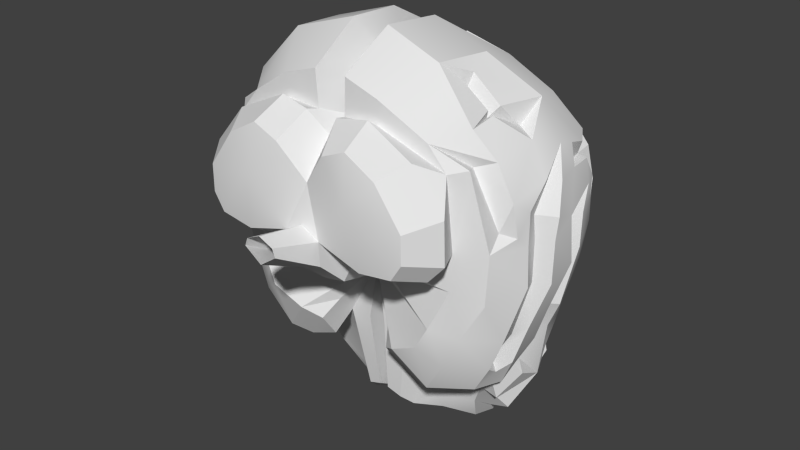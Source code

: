 # Source: LowPolyBrain.blend  (saved by Blender 2.65.0; exported with 4.5.12 LTS)
import bpy
from mathutils import Matrix  # noqa: F401  (used for matrix-valued properties, if any)

bpy.ops.wm.read_factory_settings(use_empty=True)
scene = bpy.context.scene
scene.name = 'Scene'

# ---- collections
col_collection_1 = bpy.data.collections.new('Collection 1'); scene.collection.children.link(col_collection_1)

# ---- node groups
ng_auto_smooth = bpy.data.node_groups.new('Auto Smooth', 'GeometryNodeTree')
_s = ng_auto_smooth.interface.new_socket(name='Geometry', in_out='OUTPUT', socket_type='NodeSocketGeometry')
_s = ng_auto_smooth.interface.new_socket(name='Geometry', in_out='INPUT', socket_type='NodeSocketGeometry')
_s = ng_auto_smooth.interface.new_socket(name='Angle', in_out='INPUT', socket_type='NodeSocketFloat')
_s.subtype = 'ANGLE'
_s.min_value = 0.0
_s.max_value = 3.142
ng_auto_smooth.is_modifier = True
_N = ng_auto_smooth.nodes; _L = ng_auto_smooth.links
n0 = _N.new('NodeGroupOutput'); n0.name = 'Group Output'; n0.location = (480, -100)
n1 = _N.new('NodeGroupInput'); n1.name = 'Group Input'; n1.location = (-420, -300)
n2 = _N.new('NodeGroupInput'); n2.name = 'Group Input.001'; n2.location = (-60, -100)
n3 = _N.new('GeometryNodeSetShadeSmooth'); n3.name = 'Set Shade Smooth'; n3.location = (120, -100)
n3.domain = 'EDGE'
n4 = _N.new('GeometryNodeSetShadeSmooth'); n4.name = 'Set Shade Smooth.001'; n4.location = (300, -100)
n5 = _N.new('GeometryNodeInputMeshEdgeAngle'); n5.name = 'Edge Angle'; n5.location = (-420, -220)
n6 = _N.new('GeometryNodeInputEdgeSmooth'); n6.name = 'Is Edge Smooth'; n6.location = (-60, -160)
n7 = _N.new('GeometryNodeInputShadeSmooth'); n7.name = 'Is Face Smooth'; n7.location = (-240, -340)
n8 = _N.new('FunctionNodeBooleanMath'); n8.name = 'Boolean Math'; n8.location = (-60, -220)
n9 = _N.new('FunctionNodeCompare'); n9.name = 'Compare'; n9.location = (-240, -180)
n9.operation = 'LESS_EQUAL'
_L.new(n5.outputs[0], n9.inputs[0])
_L.new(n4.outputs[0], n0.inputs[0])
_L.new(n1.outputs[1], n9.inputs[1])
_L.new(n9.outputs[0], n8.inputs[0])
_L.new(n7.outputs[0], n8.inputs[1])
_L.new(n2.outputs[0], n3.inputs[0])
_L.new(n6.outputs[0], n3.inputs[1])
_L.new(n3.outputs[0], n4.inputs[0])
_L.new(n8.outputs[0], n3.inputs[2])
n0.is_active_output = True

# ---- world
world_world = bpy.data.worlds.new('World'); scene.world = world_world
world_world.color = (0.05088, 0.05088, 0.05088)
world_world.use_sun_shadow = False
world_world.sun_shadow_jitter_overblur = 0.0
world_world.cycles.sampling_method = 'MANUAL'
world_world.cycles.sample_map_resolution = 256

# ---- meshes
me_plane = bpy.data.meshes.new('Plane')
me_plane.from_pydata([(0.06651, 0.01956, 0.009515), (0.06742, 0.02042, -0.008666), (0.06803, 0.007627, 0.005273), (0.06764, 0.007784, -0.0117), (0.05546, 0.0215, 0.006962), (0.05786, 0.02308, -0.008901), (0.0621, 0.004339, 0.00449), (0.0621, 0.004195, -0.01114), (0.06206, 0.0155, -0.02771), (0.06222, 0.003759, -0.02924), (0.05579, 0.01716, -0.02771), (0.05775, 1.372e-05, -0.03185), (0.05731, 0.0158, -0.04148), (0.05764, 0.001635, -0.0445), (0.0514, 0.01857, -0.04072), (0.05158, -0.002297, -0.04317), (0.05385, 0.01076, -0.04959), (0.05301, -0.001622, -0.04882), (0.04883, 0.01234, -0.05135), (0.05156, 0.00457, -0.0569), (0.05192, 0.01773, -0.06023), (0.06441, 0.03093, 0.0059), (0.06441, 0.03043, -0.007596), (0.06113, 0.02546, -0.03019), (0.05624, 0.02616, -0.04137), (0.05034, 0.01743, -0.05409), (0.06307, -0.0008807, 0.004925), (0.0646, -0.002112, -0.009839), (0.05903, -0.006566, -0.03126), (0.05443, -0.007841, -0.04416), (0.05775, -0.01534, 0.005578), (0.057, -0.01594, -0.01397), (0.0487, -0.01878, -0.02926), (0.04277, -0.01993, -0.04175), (0.03377, -0.01688, -0.05608), (0.04788, -0.007034, -0.05582), (0.0395, -0.000803, -0.06294), (0.04507, 0.006791, -0.05853), (0.02685, -0.01234, -0.05972), (0.03162, 0.0009934, -0.06223), (0.002317, 0.02963, -0.08148), (0.002317, 0.02099, -0.08659), (0.002317, 0.02133, -0.05318), (0.003889, 0.01351, -0.07881), (0.007691, 0.01511, -0.08962), (0.009636, 0.005829, -0.08694), (0.008937, 0.02838, -0.09013), (0.008937, 0.02103, -0.09383), (0.01918, 0.01453, -0.08739), (0.01796, 0.02838, -0.09047), (0.02078, 0.02221, -0.09301), (0.02905, 0.0211, -0.08862), (0.03356, 0.02678, -0.09001), (0.03707, 0.01982, -0.08251), (0.02301, 0.03288, -0.08673), (0.03522, 0.02823, -0.07999), (0.03064, 0.01886, -0.0899), (0.03415, 0.01284, -0.07829), (0.0193, 0.01213, -0.08737), (0.01867, 0.009838, -0.08133), (0.0445, 0.03043, -0.07538), (0.04416, 0.02106, -0.08114), (0.04124, 0.01408, -0.0721), (0.03849, 0.01037, -0.06826), (0.02301, 0.01051, -0.069), (0.007694, -0.00026, -0.08114), (0.01702, 0.002947, -0.05921), (0.003181, 0.009671, -0.08582), (0.01317, -0.004002, -0.04728), (0.04544, 0.01082, -0.07045), (0.05045, 0.03066, -0.06741), (0.01745, -0.009335, -0.05736), (0.00198, -0.001043, -0.07877), (0.003523, -0.00469, -0.04662), (0.002824, 0.01094, -0.06839), (0.004025, 0.003179, -0.04464), (0.06195, 0.03919, 0.007188), (0.06085, 0.0419, -0.002455), (0.05612, 0.03771, -0.03192), (0.05267, 0.03884, -0.04401), (0.05929, 0.03994, -0.01855), (0.04778, 0.05638, -0.001511), (0.04334, 0.05739, -0.01357), (0.04473, 0.05142, -0.03336), (0.04629, 0.05447, -0.02367), (0.04202, 0.05593, -0.01494), (0.03463, 0.0665, 0.003699), (0.0302, 0.06869, -0.008363), (0.02487, 0.0732, -0.02586), (0.02929, 0.07076, -0.01415), (0.02769, 0.06537, -0.01108), (0.04515, 0.04424, -0.03561), (0.0475, 0.04676, -0.04638), (0.0348, 0.06472, -0.02788), (0.04648, 0.05004, -0.03807), (0.02971, 0.06934, -0.03104), (0.04303, 0.04725, -0.06218), (0.03401, 0.06184, -0.05), (0.04302, 0.04988, -0.049), (0.04465, 0.04237, -0.05476), (0.04323, 0.04554, -0.04682), (0.04394, 0.03535, -0.07499), (0.04856, 0.03949, -0.06244), (0.04555, 0.03414, -0.05636), (0.05226, 0.03225, -0.05485), (0.0484, 0.03492, -0.06522), (0.03829, 0.04856, -0.07137), (0.04373, 0.03894, -0.07303), (0.002071, 0.04028, -0.08355), (0.008945, 0.036, -0.0922), (0.01798, 0.03582, -0.09248), (0.02362, 0.03894, -0.08637), (0.02789, 0.03707, -0.08822), (0.03738, 0.03366, -0.08376), (0.03152, 0.04616, -0.07234), (0.0279, 0.04419, -0.08404), (0.03575, 0.04543, -0.07698), (0.02417, 0.04353, -0.08098), (0.02968, 0.05799, -0.06622), (0.02459, 0.05403, -0.0644), (0.02848, 0.06333, -0.02874), (0.02434, 0.06459, -0.04716), (0.02924, 0.06523, -0.05235), (0.02367, 0.06039, -0.0696), (0.02463, 0.07121, -0.04657), (0.03098, 0.05209, -0.07399), (0.02354, 0.05007, -0.08142), (0.01018, 0.04618, -0.08887), (0.01921, 0.046, -0.08915), (0.009618, 0.06158, -0.07806), (0.008347, 0.0764, -0.04786), (0.02324, 0.07456, -0.02892), (0.02201, 0.06855, -0.02661), (0.01083, 0.07821, -0.02834), (0.01653, 0.07526, -0.007269), (0.01236, 0.07853, -0.01619), (0.01501, 0.06958, -0.01001), (0.02195, 0.07158, 0.007901), (0.01751, 0.07624, 0.0007116), (0.04755, 0.05291, -0.0005894), (0.0344, 0.06303, 0.00462), (0.02348, 0.06651, 0.008728), (0.008299, 0.07681, 0.004124), (0.005097, 0.07399, 0.003561), (0.01043, 0.07319, 0.01669), (0.009989, 0.07608, 0.009606), (0.01752, 0.06469, 0.02085), (0.002721, 0.05682, -0.0745), (0.001216, 0.07387, -0.04653), (0.001967, 0.07784, -0.02915), (0.00251, 0.07798, -0.01367), (0.01133, 0.07941, -0.008638), (0.003115, 0.07683, 0.001802), (0.00334, 0.07207, 0.02302), (0.002903, 0.07495, 0.01126), (0.002276, 0.02778, -0.05388), (0.0347, 0.06646, 0.008618), (0.005079, 0.06162, 0.00438), (0.002411, 0.03989, -0.04347), (0.0268, 0.06959, 0.01132), (0.002405, 0.04575, -0.01822), (0.05254, 0.05348, 0.004123), (0.002013, 0.06179, 0.003159), (0.0165, 0.0668, 0.03152), (0.02993, 0.05981, 0.02898), (0.005304, 0.06686, 0.03092), (0.05654, 0.04452, 0.02468), (0.0348, 0.0645, 0.0196), (0.05817, 0.0468, 0.01151), (0.02609, 0.06771, 0.01999), (0.04676, 0.05768, 0.01556), (0.05616, 0.03821, 0.02342), (0.05776, 0.04277, 0.01174), (0.01994, 0.04973, 0.04753), (0.02758, 0.04444, 0.04053), (0.004734, 0.05287, 0.04688), (0.04632, 0.05257, 0.0275), (0.03123, 0.05371, 0.02983), (0.03307, 0.0556, 0.03284), (0.03767, 0.04384, 0.04295), (0.03126, 0.0471, 0.04338), (0.04969, 0.0452, 0.02767), (0.03997, 0.03901, 0.04361), (0.05405, 0.04391, 0.03041), (0.04356, 0.03974, 0.04309), (0.05876, 0.03635, 0.02933), (0.05124, 0.02062, 0.04848), (0.06017, 0.03776, 0.02298), (0.06094, 0.04138, 0.01545), (0.05823, 0.03081, 0.02414), (0.0637, 0.03429, 0.01546), (0.06237, 0.02615, 0.02406), (0.05983, 0.02761, 0.03203), (0.05735, 0.006671, 0.03878), (0.06806, 0.009177, 0.01331), (0.06179, 0.003458, 0.01456), (0.06322, -0.001072, 0.01759), (0.06529, 0.01389, 0.02424), (0.06185, 0.009773, 0.02394), (0.0639, 0.006179, 0.02641), (0.06031, 0.01951, 0.03454), (0.04673, -0.02065, 0.004603), (0.04501, -0.01938, -0.01114), (0.03889, -0.02353, -0.02611), (0.03417, -0.02449, -0.03508), (0.02227, -0.02268, -0.04142), (0.0158, -0.01813, -0.04582), (0.05094, -0.01816, 0.03456), (0.04583, -0.02346, 0.03358), (0.05723, -0.009879, 0.01135), (0.04773, -0.01211, 0.03283), (0.06167, -0.005526, 0.009062), (0.06109, -0.007966, 0.02207), (0.05456, -0.008324, 0.03508), (0.02666, 0.0367, 0.05362), (0.03295, 0.01394, 0.06168), (0.04743, 0.002202, 0.04944), (0.006318, 0.03899, 0.05747), (0.006089, 0.02935, 0.05251), (0.00759, 0.02977, 0.0617), (0.03582, 0.003218, 0.05799), (0.05017, 0.01007, 0.04095), (0.04377, -2.505e-05, 0.04493), (0.03543, 0.0003534, 0.05352), (0.04578, -0.002242, 0.0487), (0.04706, -0.01198, 0.04555), (0.04738, -0.001923, 0.04726), (0.0349, -0.002372, 0.05701), (0.03113, -0.009269, 0.06335), (0.03833, -0.0237, 0.04226), (0.0206, -0.027, 0.05349), (0.009122, 0.01642, 0.06896), (0.007534, -0.00639, 0.07056), (0.006577, -0.02671, 0.05795), (0.002706, 0.04181, 0.0007505), (0.01987, -0.02668, 0.04465), (0.005854, -0.02639, 0.04381), (0.002249, 0.06229, 0.005193), (0.003624, 0.03295, 0.01561), (0.003515, 0.02365, 0.04218), (-1.582e-06, 0.01049, 0.01449), (0.001573, 0.009193, 0.05741), (0.001573, -0.002022, 0.06088), (0.001576, -0.01361, 0.05169), (0.001574, -0.01628, 0.04017), (0.01196, -0.01233, -0.03859), (-1.863e-09, -0.004158, -0.02215), (0.011, -0.01192, -0.01802), (0.01672, -0.01938, -0.01073), (-9.201e-07, 0.02133, -0.05318), (2.287e-06, 0.003179, -0.04464), (-9.984e-07, 0.02778, -0.05388), (-7.451e-07, 0.03989, -0.04347), (-7.525e-07, 0.04575, -0.01822), (-1.862e-07, 0.04181, 0.0007505), (1.536e-06, 0.03295, 0.01561), (0.05177, -0.03129, 0.00577), (0.03816, -0.03143, 0.03794), (0.01893, -0.02989, 0.04698), (0.006644, -0.03129, 0.04507), (3.208e-18, -0.03128, -0.01683), (0.008316, -0.03128, -0.01512), (0.02637, -0.03129, -0.007016), (0.05136, -0.03143, 0.02233), (0.04496, -0.03129, -0.00197), (0.01364, -0.03128, -0.003825), (0.04312, -0.04256, 0.00802), (0.03227, -0.04256, 0.0337), (0.02019, -0.04254, 0.0405), (0.01017, -0.04258, 0.03625), (-4.657e-10, -0.04256, -0.007581), (0.007962, -0.04256, -0.00463), (0.02535, -0.04256, -0.0008408), (0.04302, -0.04256, 0.01882), (0.03886, -0.04256, 0.001248), (0.007502, -0.04256, 0.004578), (0.02211, -0.04607, 0.02288), (2.924e-06, -0.02779, 0.03656), (2.47e-06, -0.03926, 0.02301), (1.164e-10, -0.06185, 0.001569), (0.006896, -0.06185, 0.006412), (0.005707, -0.06185, 0.009557), (1.125e-06, -0.04256, 0.008575), (-1.124e-06, -0.06185, 0.01208)], [], [(41, 43, 42), (0, 1, 4), (3, 2, 7), (5, 1, 8), (3, 7, 9), (1, 3, 8), (8, 9, 12), (10, 8, 12), (9, 11, 15), (14, 12, 16), (12, 13, 16), (16, 13, 19), (18, 16, 19), (15, 17, 13), (14, 18, 25), (5, 10, 23), (10, 14, 24), (4, 5, 22), (7, 6, 26), (11, 7, 27), (15, 11, 28), (27, 26, 30), (28, 27, 31), (29, 28, 32), (35, 34, 36), (29, 33, 35), (35, 19, 17), (33, 34, 35), (62, 69, 63, 57), (69, 37, 63), (19, 35, 36), (39, 36, 38), (29, 17, 15), (1, 5, 4), (2, 6, 7), (10, 5, 8), (7, 11, 9), (3, 9, 8), (9, 13, 12), (14, 10, 12), (13, 9, 15), (18, 14, 16), (25, 18, 20), (24, 14, 25), (22, 5, 23), (23, 10, 24), (21, 4, 22), (27, 7, 26), (28, 11, 27), (29, 15, 28), (31, 27, 30), (32, 28, 31), (33, 29, 32), (36, 34, 38), (18, 37, 69, 20), (1, 0, 2, 3), (17, 29, 35), (40, 41, 42), (43, 41, 44), (67, 43, 44), (41, 40, 46, 47), (41, 47, 44), (44, 47, 50, 48), (47, 46, 49, 50), (48, 50, 52, 51), (52, 54, 55), (52, 50, 49, 54), (53, 52, 55), (52, 53, 57, 56), (56, 51, 52), (57, 59, 58), (51, 56, 58, 48), (45, 44, 58), (56, 57, 58), (59, 45, 58), (48, 58, 44), (57, 53, 61, 62), (53, 55, 60, 61), (59, 57, 63, 64), (59, 64, 45), (45, 64, 66, 65), (45, 67, 44), (64, 63, 37, 66), (39, 68, 37), (66, 37, 68), (37, 19, 36), (37, 36, 39), (37, 18, 19), (68, 65, 66), (69, 62, 70), (20, 69, 70), (62, 61, 70), (61, 60, 70), (39, 38, 71), (68, 39, 71), (65, 68, 73, 72), (65, 72, 67, 45), (72, 73, 75, 74), (67, 72, 74, 43), (74, 42, 43), (42, 74, 75), (21, 22, 77, 76), (77, 22, 80), (23, 24, 79, 78), (77, 80, 82, 81), (80, 78, 83, 84), (80, 84, 85), (82, 80, 85), (85, 84, 89, 90), (89, 93, 88), (82, 85, 90, 87), (81, 82, 87, 86), (13, 17, 19), (70, 25, 20), (25, 70, 24), (78, 79, 92), (91, 78, 92), (78, 91, 83), (93, 83, 91), (114, 117, 126, 125), (120, 121, 124, 95), (92, 99, 100), (98, 94, 91, 100), (96, 98, 100, 99), (99, 103, 102), (79, 104, 103), (99, 92, 79), (79, 24, 104), (70, 104, 24), (96, 99, 102), (70, 60, 101, 105), (103, 105, 102), (103, 104, 70), (105, 103, 70), (96, 102, 107, 106), (102, 105, 101, 107), (54, 49, 110, 111), (49, 46, 109, 110), (46, 40, 108, 109), (55, 54, 112, 113), (101, 55, 113), (55, 101, 60), (111, 112, 54), (107, 116, 114), (113, 112, 115, 116), (101, 113, 116, 107), (106, 107, 114), (111, 117, 115, 112), (114, 116, 115, 117), (106, 114, 119, 118), (96, 106, 118, 97), (121, 119, 123, 124), (122, 97, 118), (119, 121, 122, 118), (93, 120, 88), (94, 98, 97), (98, 96, 97), (91, 92, 100), (84, 83, 93), (89, 84, 93), (93, 91, 94), (93, 94, 97), (93, 97, 122), (120, 93, 122, 121), (119, 114, 125), (123, 119, 125), (110, 109, 127, 128), (110, 128, 111), (108, 127, 109), (111, 128, 126, 117), (124, 123, 129, 130), (129, 123, 125), (126, 129, 125), (127, 129, 126, 128), (22, 23, 80), (23, 78, 80), (103, 99, 79), (120, 95, 131, 132), (120, 132, 88), (132, 131, 133), (88, 132, 133), (124, 130, 133), (95, 124, 131), (124, 133, 131), (87, 90, 136, 134), (90, 89, 135, 136), (135, 89, 88, 133), (86, 87, 138, 137), (134, 138, 87), (86, 137, 141, 140), (81, 86, 140, 139), (81, 139, 77), (137, 138, 145, 144), (141, 137, 144, 146), (134, 136, 143, 142), (138, 134, 142, 145), (130, 129, 147, 148), (133, 130, 148, 149), (135, 133, 149, 150), (129, 127, 108, 147), (143, 136, 151), (136, 135, 151), (150, 151, 135), (143, 151, 152), (144, 145, 154, 153), (145, 142, 154), (142, 143, 154), (151, 150, 152), (108, 40, 155), (152, 150, 160, 162), (147, 108, 155, 158), (140, 141, 159, 156), (155, 40, 42), (139, 140, 156, 161), (143, 152, 162, 157), (149, 148, 158, 160), (148, 147, 158), (150, 149, 160), (146, 163, 169), (161, 77, 139), (144, 163, 146), (168, 170, 166), (163, 144, 153, 165), (168, 76, 77, 161), (168, 161, 170), (141, 146, 169), (159, 141, 169), (169, 167, 156, 159), (167, 169, 163, 164), (170, 167, 164), (170, 164, 176), (161, 156, 170), (156, 167, 170), (168, 166, 171, 172), (172, 76, 168), (172, 171, 187, 188), (164, 163, 173), (163, 165, 175, 173), (174, 164, 173), (166, 170, 176), (174, 177, 164), (177, 176, 164), (178, 176, 177), (174, 178, 177), (176, 178, 180, 179), (174, 180, 178), (176, 179, 182, 181), (181, 182, 184, 183), (183, 184, 186, 185), (183, 185, 171, 181), (166, 176, 181, 171), (76, 172, 188), (187, 171, 189, 191), (76, 188, 190), (171, 185, 189), (76, 190, 21), (21, 190, 4), (188, 187, 190), (187, 191, 190), (192, 191, 189), (185, 192, 189), (4, 190, 0), (186, 192, 185), (26, 6, 195, 196), (186, 193, 200), (6, 2, 194, 195), (195, 194, 197, 198), (196, 195, 198, 199), (0, 197, 194, 2), (0, 190, 191, 197), (200, 198, 197), (198, 200, 199), (200, 197, 191), (191, 192, 200), (192, 186, 200), (199, 200, 193), (34, 33, 204, 205), (31, 30, 201, 202), (38, 34, 205, 206), (33, 32, 203, 204), (68, 71, 206), (32, 31, 202, 203), (71, 38, 206), (201, 30, 207, 208), (207, 30, 209, 210), (211, 209, 30), (26, 211, 30), (211, 212, 209), (196, 212, 211, 26), (213, 210, 212), (212, 210, 209), (199, 193, 212), (196, 199, 212), (186, 184, 214, 215), (193, 213, 212), (182, 214, 184), (179, 214, 182), (214, 179, 180), (174, 214, 180), (214, 174, 173), (217, 214, 173, 175), (214, 219, 231), (214, 217, 218), (214, 218, 219), (186, 215, 220, 216), (216, 220, 223, 222), (193, 186, 221), (216, 222, 221), (186, 216, 221), (226, 221, 222), (213, 193, 226, 225), (193, 221, 226), (226, 222, 225), (222, 223, 227, 224), (224, 225, 222), (208, 207, 229), (207, 210, 229), (213, 225, 229), (210, 213, 229), (229, 225, 228), (230, 229, 228), (227, 228, 225, 224), (220, 227, 223), (228, 227, 220), (215, 214, 231), (228, 232, 233), (228, 215, 231, 232), (215, 228, 220), (230, 228, 233), (230, 233, 236, 235), (232, 231, 241, 242), (229, 230, 235, 208), (231, 219, 239, 241), (153, 154, 237, 234), (165, 153, 234, 238), (143, 157, 237), (154, 143, 237), (205, 204, 246), (237, 157, 234), (162, 234, 157), (234, 162, 160), (218, 239, 219), (175, 165, 238), (233, 232, 242, 243), (236, 233, 243, 244), (217, 239, 218), (217, 175, 238, 239), (203, 247, 246), (202, 248, 247), (238, 240, 239), (244, 243, 240), (243, 242, 240), (241, 239, 240), (242, 241, 240), (201, 248, 202), (205, 245, 206), (245, 68, 206), (68, 245, 246), (160, 158, 252, 253), (234, 160, 253, 254), (158, 155, 251, 252), (42, 75, 250, 249), (238, 234, 254, 255), (155, 42, 249, 251), (75, 73, 246), (250, 75, 246), (240, 238, 255), (208, 235, 258, 257), (246, 247, 261, 260), (235, 236, 259, 258), (208, 257, 263), (201, 256, 264), (248, 262, 265), (247, 248, 265, 261), (263, 257, 267, 273), (258, 259, 269, 268), (264, 256, 266, 274), (257, 258, 268, 267), (265, 262, 272, 275), (260, 261, 271, 270), (261, 265, 275, 271), (262, 264, 274, 272), (256, 263, 273, 266), (269, 259, 277, 278), (240, 277, 244), (259, 236, 244, 277), (201, 208, 263), (256, 201, 263), (262, 248, 264), (248, 201, 264), (270, 271, 280, 279), (271, 275, 281, 280), (275, 276, 278), (275, 272, 276), (267, 268, 276), (269, 278, 276), (272, 274, 276), (273, 267, 276), (266, 273, 276), (274, 266, 276), (268, 269, 276), (281, 275, 282, 283), (282, 275, 278), (203, 202, 247), (204, 203, 246), (245, 205, 246), (73, 68, 246)])
me_plane.polygons.foreach_set('use_smooth', [True] * 407)
_k = set([(4, 5), (5, 10), (6, 7), (6, 195), (7, 11), (10, 14), (11, 15), (14, 18), (18, 37), (37, 39), (39, 68), (40, 46), (43, 44), (44, 48), (46, 49), (48, 51), (49, 54), (54, 55), (54, 111), (68, 246), (78, 91), (85, 90), (90, 136), (91, 93), (91, 100), (98, 100), (99, 100), (99, 103), (107, 114), (111, 117), (114, 117), (114, 119), (119, 121), (120, 121), (120, 132), (136, 143), (139, 140), (140, 141), (141, 146), (143, 157), (171, 172), (171, 181), (171, 189), (174, 177), (181, 182), (195, 198), (198, 200), (209, 210), (214, 218), (218, 239), (221, 222), (222, 223), (222, 225), (246, 247), (247, 248)])
me_plane.attributes.new('sharp_edge', 'BOOLEAN', 'EDGE').data.foreach_set('value', [ (min(e.vertices), max(e.vertices)) in _k for e in me_plane.edges])
me_plane.use_remesh_preserve_volume = False
me_plane.use_remesh_preserve_attributes = False
me_plane.use_mirror_vertex_groups = False
me_plane.update()

# ---- objects
ob_brain = bpy.data.objects.new('Brain', me_plane)

# ---- transforms, parenting, visibility, modifiers, constraints
ob_brain.location = (0.0, 0.0, 0.0)
ob_brain.lineart.crease_threshold = 0.0
_m = ob_brain.modifiers.new('Mirror', 'MIRROR')
_m = ob_brain.modifiers.new('EdgeSplit', 'EDGE_SPLIT')
_m.split_angle = 1.92
_m = ob_brain.modifiers.new('Auto Smooth', 'NODES')
_m.node_group = ng_auto_smooth
_gi = [s.identifier for s in ng_auto_smooth.interface.items_tree if s.item_type == 'SOCKET' and s.in_out == 'INPUT']
_m[_gi[1]] = 0.4014  # Angle

# ---- collection membership
col_collection_1.objects.link(ob_brain)

# ---- scene / render settings (as saved in the file)
scene.frame_start = 1; scene.frame_end = 250; scene.frame_set(1)
scene.render.engine = 'BLENDER_EEVEE_NEXT'
scene.render.image_settings.color_mode = 'RGB'
scene.render.image_settings.compression = 90
scene.render.resolution_percentage = 50
scene.render.dither_intensity = 0.0
scene.render.bake_margin = 2
scene.render.bake_bias = 0.0
scene.cycles.use_denoising = False
scene.cycles.samples = 10
scene.cycles.sampling_pattern = 'TABULATED_SOBOL'
scene.cycles.light_sampling_threshold = 0.0
scene.cycles.use_adaptive_sampling = False
scene.cycles.use_light_tree = False
scene.cycles.blur_glossy = 0.0
scene.cycles.volume_bounces = 1
scene.cycles.pixel_filter_type = 'GAUSSIAN'
scene.cycles.sample_clamp_indirect = 0.0
scene.view_settings.view_transform = 'Standard'
bpy.context.view_layer.update()

# ---- added for rendering (the .blend has no active camera and no usable light): camera, sun
cam_auto = bpy.data.cameras.new('AutoCamera')
cam_auto.lens = 50.0
cam_auto.sensor_width = 36.0
cam_auto.clip_end = 1000.0
ob_auto_camera = bpy.data.objects.new('AutoCamera', cam_auto)
scene.collection.objects.link(ob_auto_camera)
ob_auto_camera.location = (0.236802, -0.275383, 0.177806)
ob_auto_camera.rotation_euler = (1.09748, -7.21219e-08, 0.694738)
scene.camera = ob_auto_camera
light_auto_sun = bpy.data.lights.new('AutoSun', 'SUN')
light_auto_sun.energy = 3.0
light_auto_sun.angle = 0.0523599
ob_auto_sun = bpy.data.objects.new('AutoSun', light_auto_sun)
scene.collection.objects.link(ob_auto_sun)
ob_auto_sun.rotation_euler = (0.872665, 0.174533, 0.523599)
bpy.context.view_layer.update()
